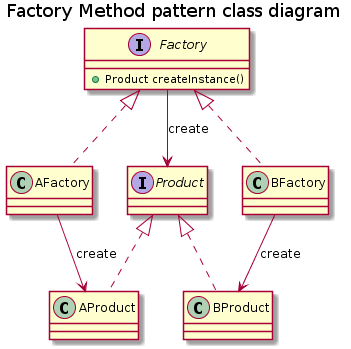

The diagram above was rendered by PlantUML. Its source (embedded in the PNG):
@startuml
title Factory Method pattern class diagram

interface Product
class AProduct
class BProduct
interface Factory {
    + Product createInstance()
}
class AFactory
class BFactory

Product <|.. AProduct
Product <|.. BProduct
Factory <|.. AFactory
Factory <|.. BFactory
Factory -> Product: create
AFactory --> AProduct: create
BFactory --> BProduct: create
@enduml